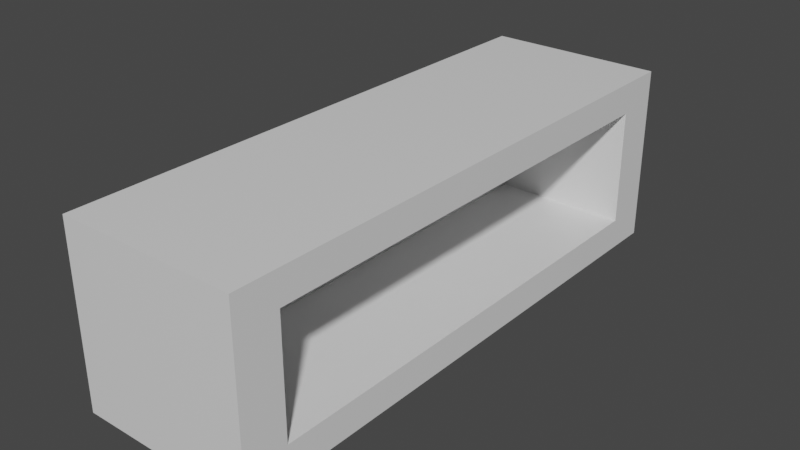 # Source: ChunkCube.blend  (saved by Blender 3.1.7; exported with 4.5.12 LTS)
import bpy
from mathutils import Matrix  # noqa: F401  (used for matrix-valued properties, if any)

bpy.ops.wm.read_factory_settings(use_empty=True)
scene = bpy.context.scene
scene.name = 'Scene'

# ---- collections
col_collection = bpy.data.collections.new('Collection'); scene.collection.children.link(col_collection)

# ---- materials (node trees are filled in below, after node groups)
mat_material = bpy.data.materials.new('Material')
mat_material.alpha_threshold = 0.0
mat_material.use_transparent_shadow = False
mat_material.line_color = (0.0, 0.0, 0.0, 1.0)

# ---- material node trees
mat_material.use_nodes = True; mat_material.node_tree.nodes.clear()
_N = mat_material.node_tree.nodes; _L = mat_material.node_tree.links
n0 = _N.new('ShaderNodeOutputMaterial'); n0.name = 'Material Output'; n0.location = (300, 300)
n1 = _N.new('ShaderNodeBsdfPrincipled'); n1.name = 'Principled BSDF'; n1.location = (10, 300)
n1.distribution = 'GGX'
n1.subsurface_method = 'RANDOM_WALK_SKIN'
n1.inputs[2].default_value = 0.4
n1.inputs[3].default_value = 1.45
n1.inputs[27].default_value = (0.0, 0.0, 0.0, 1.0)
n1.inputs[28].default_value = 1.0
_L.new(n1.outputs[0], n0.inputs[0])
n0.is_active_output = True

# ---- world
world_world = bpy.data.worlds.new('World'); scene.world = world_world
world_world.use_nodes = True; world_world.node_tree.nodes.clear()
_N = world_world.node_tree.nodes; _L = world_world.node_tree.links
n0 = _N.new('ShaderNodeOutputWorld'); n0.name = 'World Output'; n0.location = (300, 300)
n1 = _N.new('ShaderNodeBackground'); n1.name = 'Background'; n1.location = (10, 300)
n1.inputs[0].default_value = (0.05088, 0.05088, 0.05088, 1.0)
_L.new(n1.outputs[0], n0.inputs[0])
n0.is_active_output = True
world_world.color = (0.05088, 0.05088, 0.05088)
world_world.use_sun_shadow = False
world_world.sun_shadow_jitter_overblur = 0.0

# ---- meshes
me_cube = bpy.data.meshes.new('Cube')
me_cube.from_pydata([(1.0, 1.0, 1.0), (1.0, 1.0, -1.0), (1.0, -1.0, 1.0), (1.0, -1.0, -1.0), (-1.0, 1.0, 1.0), (-0.5281, 0.8428, 0.6494), (-1.0, 1.0, -1.0), (-0.5281, 0.8428, -0.6494), (-1.0, -1.0, 1.0), (-0.5281, -0.8428, 0.6494), (-1.0, -1.0, -1.0), (-0.5281, -0.8428, -0.6494), (1.0, 0.8428, -0.6494), (1.0, 0.8428, 0.6494), (1.0, -0.8428, -0.6494), (1.0, -0.8428, 0.6494)], [], [(0, 4, 8, 2), (3, 2, 8, 10), (10, 8, 4, 6), (6, 1, 3, 10), (14, 3, 1, 0, 2, 15, 13, 12), (2, 3, 14, 15), (6, 4, 0, 1), (9, 5, 13, 15), (14, 11, 9, 15), (11, 7, 5, 9), (7, 11, 14, 12), (13, 5, 7, 12)])
_uv = me_cube.uv_layers.new(name='UVMap')
_uv.uv.foreach_set('vector', [0.625, 0.5, 0.875, 0.5, 0.875, 0.75, 0.625, 0.75, 0.375, 0.75, 0.625, 0.75, 0.625, 1.0, 0.375, 1.0, 0.375, 0.0, 0.625, 0.0, 0.625, 0.25, 0.375, 0.25, 0.125, 0.5, 0.375, 0.5, 0.375, 0.75, 0.125, 0.75, 0.4188, 0.7303, 0.375, 0.75, 0.375, 0.5, 0.625, 0.5, 0.625, 0.75, 0.5812, 0.7303, 0.5812, 0.5197, 0.4188, 0.5197, 0.625, 0.75, 0.375, 0.75, 0.4188, 0.7303, 0.5812, 0.7303, 0.375, 0.25, 0.625, 0.25, 0.625, 0.5, 0.375, 0.5, 0.875, 0.75, 0.875, 0.5, 0.6642, 0.5, 0.6642, 0.75, 0.375, 0.7892, 0.375, 1.0, 0.625, 1.0, 0.625, 0.7892, 0.375, 0.0, 0.375, 0.25, 0.625, 0.25, 0.625, 0.0, 0.125, 0.5, 0.125, 0.75, 0.3358, 0.75, 0.3358, 0.5, 0.625, 0.4608, 0.625, 0.25, 0.375, 0.25, 0.375, 0.4608])
me_cube.materials.append(mat_material)
me_cube.use_remesh_preserve_volume = False
me_cube.use_remesh_preserve_attributes = False
me_cube.use_mirror_vertex_groups = False
me_cube.update()

# ---- objects
ob_cube = bpy.data.objects.new('Cube', me_cube)

# ---- transforms, parenting, visibility, modifiers, constraints
ob_cube.location = (0.0, 0.0, 0.0)
ob_cube.scale = (4.064, 12.67, 4.064)
ob_cube.lock_rotations_4d = False
ob_cube.empty_display_type = 'ARROWS'
ob_cube.lineart.crease_threshold = 0.0

# ---- collection membership
col_collection.objects.link(ob_cube)

# ---- scene / render settings (as saved in the file)
scene.frame_start = 1; scene.frame_end = 250; scene.frame_set(1)
scene.render.engine = 'BLENDER_EEVEE_NEXT'
scene.cycles.sampling_pattern = 'TABULATED_SOBOL'
scene.cycles.use_light_tree = False
scene.view_settings.view_transform = 'Filmic'
bpy.context.view_layer.update()

# ---- added for rendering (the .blend has no active camera and no usable light): camera, sun
cam_auto = bpy.data.cameras.new('AutoCamera')
cam_auto.lens = 50.0
cam_auto.sensor_width = 36.0
cam_auto.clip_end = 1000.0
ob_auto_camera = bpy.data.objects.new('AutoCamera', cam_auto)
scene.collection.objects.link(ob_auto_camera)
ob_auto_camera.location = (25.7456, -30.8947, 20.5965)
ob_auto_camera.rotation_euler = (1.09748, -7.21219e-08, 0.694738)
scene.camera = ob_auto_camera
light_auto_sun = bpy.data.lights.new('AutoSun', 'SUN')
light_auto_sun.energy = 3.0
light_auto_sun.angle = 0.0523599
ob_auto_sun = bpy.data.objects.new('AutoSun', light_auto_sun)
scene.collection.objects.link(ob_auto_sun)
ob_auto_sun.rotation_euler = (0.872665, 0.174533, 0.523599)
bpy.context.view_layer.update()
